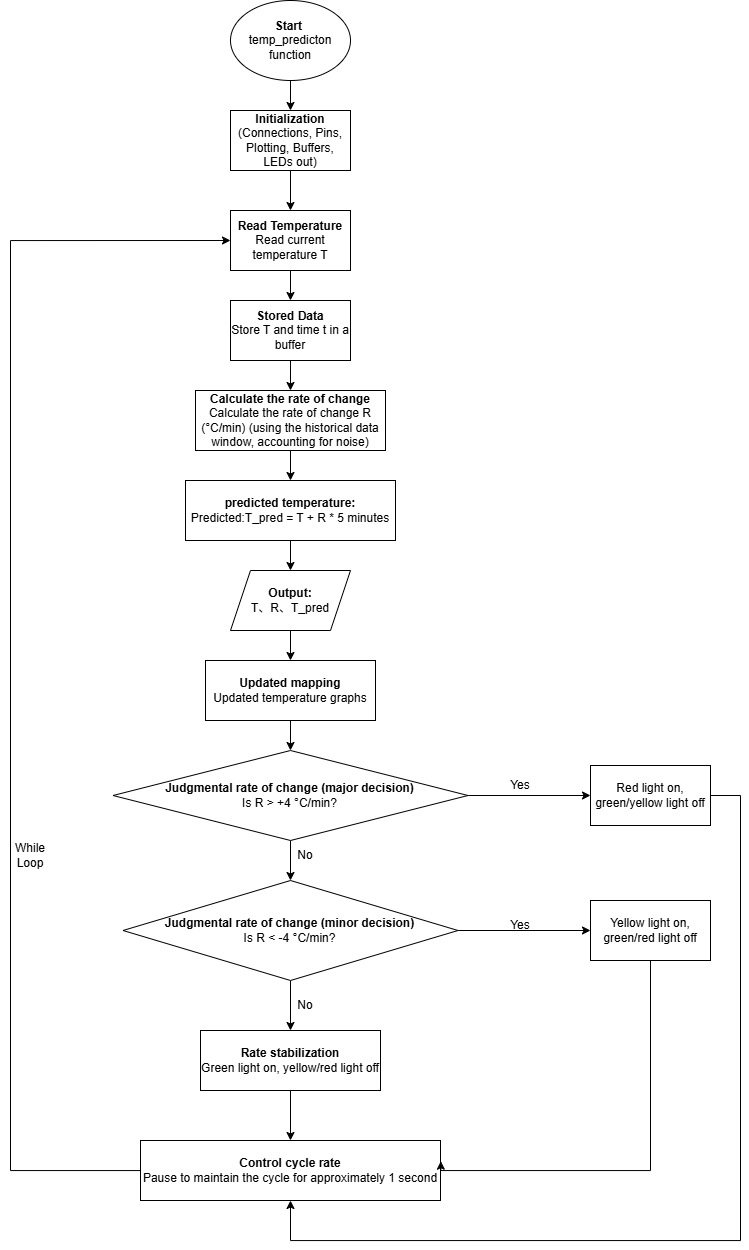

The diagram above was exported from draw.io. Its source (the exported page's mxGraphModel, read from the mxfile embedded in the PNG):
<mxGraphModel dx="1420" dy="909" grid="1" gridSize="10" guides="1" tooltips="1" connect="1" arrows="1" fold="1" page="1" pageScale="1" pageWidth="850" pageHeight="1100" math="0" shadow="0">
  <root>
    <mxCell id="0" />
    <mxCell id="1" parent="0" />
    <mxCell id="QlK_rRdGWintecJ_bvhY-18" value="" style="edgeStyle=orthogonalEdgeStyle;rounded=0;orthogonalLoop=1;jettySize=auto;html=1;" edge="1" parent="1" source="QlK_rRdGWintecJ_bvhY-1" target="QlK_rRdGWintecJ_bvhY-2">
      <mxGeometry relative="1" as="geometry" />
    </mxCell>
    <mxCell id="QlK_rRdGWintecJ_bvhY-1" value="&lt;b&gt;Start&amp;nbsp;&lt;/b&gt;&lt;div&gt;temp_predicton function&lt;/div&gt;" style="ellipse;whiteSpace=wrap;html=1;" vertex="1" parent="1">
      <mxGeometry x="340" width="120" height="80" as="geometry" />
    </mxCell>
    <mxCell id="QlK_rRdGWintecJ_bvhY-19" value="" style="edgeStyle=orthogonalEdgeStyle;rounded=0;orthogonalLoop=1;jettySize=auto;html=1;" edge="1" parent="1" source="QlK_rRdGWintecJ_bvhY-2" target="QlK_rRdGWintecJ_bvhY-3">
      <mxGeometry relative="1" as="geometry" />
    </mxCell>
    <mxCell id="QlK_rRdGWintecJ_bvhY-2" value="&lt;b&gt;Initialization &lt;/b&gt;(Connections, Pins, Plotting, Buffers, LEDs out)" style="rounded=0;whiteSpace=wrap;html=1;" vertex="1" parent="1">
      <mxGeometry x="340" y="110" width="120" height="60" as="geometry" />
    </mxCell>
    <mxCell id="QlK_rRdGWintecJ_bvhY-20" value="" style="edgeStyle=orthogonalEdgeStyle;rounded=0;orthogonalLoop=1;jettySize=auto;html=1;" edge="1" parent="1" source="QlK_rRdGWintecJ_bvhY-3" target="QlK_rRdGWintecJ_bvhY-4">
      <mxGeometry relative="1" as="geometry" />
    </mxCell>
    <mxCell id="QlK_rRdGWintecJ_bvhY-3" value="&lt;div&gt;&lt;span style=&quot;background-color: transparent; color: light-dark(rgb(0, 0, 0), rgb(255, 255, 255));&quot;&gt;&lt;b&gt;Read Temperature&lt;/b&gt;&lt;/span&gt;&lt;/div&gt;&lt;div&gt;&lt;span style=&quot;background-color: transparent; color: light-dark(rgb(0, 0, 0), rgb(255, 255, 255));&quot;&gt;Read current temperature T&lt;/span&gt;&lt;/div&gt;" style="rounded=0;whiteSpace=wrap;html=1;" vertex="1" parent="1">
      <mxGeometry x="340" y="210" width="120" height="60" as="geometry" />
    </mxCell>
    <mxCell id="QlK_rRdGWintecJ_bvhY-21" value="" style="edgeStyle=orthogonalEdgeStyle;rounded=0;orthogonalLoop=1;jettySize=auto;html=1;" edge="1" parent="1" source="QlK_rRdGWintecJ_bvhY-4" target="QlK_rRdGWintecJ_bvhY-5">
      <mxGeometry relative="1" as="geometry" />
    </mxCell>
    <mxCell id="QlK_rRdGWintecJ_bvhY-4" value="&lt;b&gt;Stored Data&lt;/b&gt;&lt;div&gt;Store T and time t in a buffer&lt;/div&gt;" style="rounded=0;whiteSpace=wrap;html=1;" vertex="1" parent="1">
      <mxGeometry x="340" y="300" width="120" height="60" as="geometry" />
    </mxCell>
    <mxCell id="QlK_rRdGWintecJ_bvhY-22" value="" style="edgeStyle=orthogonalEdgeStyle;rounded=0;orthogonalLoop=1;jettySize=auto;html=1;" edge="1" parent="1" source="QlK_rRdGWintecJ_bvhY-5" target="QlK_rRdGWintecJ_bvhY-6">
      <mxGeometry relative="1" as="geometry" />
    </mxCell>
    <mxCell id="QlK_rRdGWintecJ_bvhY-5" value="&lt;b&gt;Calculate the rate of change&lt;/b&gt;&lt;div&gt;Calculate the rate of change R (°C/min) (using the historical data window, accounting for noise)&lt;/div&gt;" style="rounded=0;whiteSpace=wrap;html=1;" vertex="1" parent="1">
      <mxGeometry x="305" y="390" width="190" height="60" as="geometry" />
    </mxCell>
    <mxCell id="QlK_rRdGWintecJ_bvhY-23" value="" style="edgeStyle=orthogonalEdgeStyle;rounded=0;orthogonalLoop=1;jettySize=auto;html=1;" edge="1" parent="1" source="QlK_rRdGWintecJ_bvhY-6" target="QlK_rRdGWintecJ_bvhY-8">
      <mxGeometry relative="1" as="geometry" />
    </mxCell>
    <mxCell id="QlK_rRdGWintecJ_bvhY-6" value="&lt;b&gt;predicted temperature:&lt;/b&gt;&lt;div&gt;&lt;span style=&quot;background-color: transparent; color: light-dark(rgb(0, 0, 0), rgb(255, 255, 255));&quot;&gt;Predicted:&lt;/span&gt;T_pred = T + R * 5 minutes&lt;/div&gt;" style="rounded=0;whiteSpace=wrap;html=1;" vertex="1" parent="1">
      <mxGeometry x="295" y="480" width="210" height="60" as="geometry" />
    </mxCell>
    <mxCell id="QlK_rRdGWintecJ_bvhY-24" value="" style="edgeStyle=orthogonalEdgeStyle;rounded=0;orthogonalLoop=1;jettySize=auto;html=1;" edge="1" parent="1" source="QlK_rRdGWintecJ_bvhY-8" target="QlK_rRdGWintecJ_bvhY-9">
      <mxGeometry relative="1" as="geometry" />
    </mxCell>
    <mxCell id="QlK_rRdGWintecJ_bvhY-8" value="&lt;b&gt;Output:&lt;/b&gt;&lt;div&gt;T、R、T_pred&lt;/div&gt;" style="shape=parallelogram;perimeter=parallelogramPerimeter;whiteSpace=wrap;html=1;fixedSize=1;" vertex="1" parent="1">
      <mxGeometry x="340" y="570" width="120" height="60" as="geometry" />
    </mxCell>
    <mxCell id="QlK_rRdGWintecJ_bvhY-25" value="" style="edgeStyle=orthogonalEdgeStyle;rounded=0;orthogonalLoop=1;jettySize=auto;html=1;" edge="1" parent="1" source="QlK_rRdGWintecJ_bvhY-9" target="QlK_rRdGWintecJ_bvhY-10">
      <mxGeometry relative="1" as="geometry" />
    </mxCell>
    <mxCell id="QlK_rRdGWintecJ_bvhY-9" value="&lt;div&gt;&lt;span style=&quot;background-color: transparent;&quot;&gt;&lt;b&gt;Updated mapping&lt;/b&gt;&lt;/span&gt;&lt;/div&gt;&lt;div&gt;&lt;span style=&quot;background-color: transparent; color: light-dark(rgb(0, 0, 0), rgb(255, 255, 255));&quot;&gt;Updated temperature graphs&lt;/span&gt;&lt;/div&gt;" style="rounded=0;whiteSpace=wrap;html=1;" vertex="1" parent="1">
      <mxGeometry x="315" y="660" width="170" height="60" as="geometry" />
    </mxCell>
    <mxCell id="QlK_rRdGWintecJ_bvhY-26" value="" style="edgeStyle=orthogonalEdgeStyle;rounded=0;orthogonalLoop=1;jettySize=auto;html=1;" edge="1" parent="1" source="QlK_rRdGWintecJ_bvhY-10" target="QlK_rRdGWintecJ_bvhY-12">
      <mxGeometry relative="1" as="geometry" />
    </mxCell>
    <mxCell id="QlK_rRdGWintecJ_bvhY-32" style="edgeStyle=orthogonalEdgeStyle;rounded=0;orthogonalLoop=1;jettySize=auto;html=1;entryX=0;entryY=0.5;entryDx=0;entryDy=0;" edge="1" parent="1" source="QlK_rRdGWintecJ_bvhY-10" target="QlK_rRdGWintecJ_bvhY-11">
      <mxGeometry relative="1" as="geometry" />
    </mxCell>
    <mxCell id="QlK_rRdGWintecJ_bvhY-10" value="&lt;b&gt;Judgmental rate of change (major decision)&lt;/b&gt;&lt;div&gt;Is R &amp;gt; +4 °C/min?&lt;/div&gt;" style="rhombus;whiteSpace=wrap;html=1;" vertex="1" parent="1">
      <mxGeometry x="222.5" y="750" width="355" height="90" as="geometry" />
    </mxCell>
    <mxCell id="QlK_rRdGWintecJ_bvhY-42" style="edgeStyle=orthogonalEdgeStyle;rounded=0;orthogonalLoop=1;jettySize=auto;html=1;entryX=0.5;entryY=1;entryDx=0;entryDy=0;" edge="1" parent="1" source="QlK_rRdGWintecJ_bvhY-11" target="QlK_rRdGWintecJ_bvhY-16">
      <mxGeometry relative="1" as="geometry">
        <Array as="points">
          <mxPoint x="850" y="795" />
          <mxPoint x="850" y="1240" />
          <mxPoint x="400" y="1240" />
        </Array>
      </mxGeometry>
    </mxCell>
    <mxCell id="QlK_rRdGWintecJ_bvhY-11" value="Red light on, green/yellow light off" style="rounded=0;whiteSpace=wrap;html=1;" vertex="1" parent="1">
      <mxGeometry x="700" y="765" width="120" height="60" as="geometry" />
    </mxCell>
    <mxCell id="QlK_rRdGWintecJ_bvhY-27" value="" style="edgeStyle=orthogonalEdgeStyle;rounded=0;orthogonalLoop=1;jettySize=auto;html=1;" edge="1" parent="1" source="QlK_rRdGWintecJ_bvhY-12" target="QlK_rRdGWintecJ_bvhY-15">
      <mxGeometry relative="1" as="geometry" />
    </mxCell>
    <mxCell id="QlK_rRdGWintecJ_bvhY-31" style="edgeStyle=orthogonalEdgeStyle;rounded=0;orthogonalLoop=1;jettySize=auto;html=1;" edge="1" parent="1" source="QlK_rRdGWintecJ_bvhY-12" target="QlK_rRdGWintecJ_bvhY-14">
      <mxGeometry relative="1" as="geometry" />
    </mxCell>
    <mxCell id="QlK_rRdGWintecJ_bvhY-12" value="&lt;b&gt;Judgmental rate of change (minor decision)&lt;/b&gt;&lt;div&gt;Is R &amp;lt; -4 °C/min?&lt;/div&gt;" style="rhombus;whiteSpace=wrap;html=1;" vertex="1" parent="1">
      <mxGeometry x="232.5" y="880" width="335" height="100" as="geometry" />
    </mxCell>
    <mxCell id="QlK_rRdGWintecJ_bvhY-14" value="Yellow light on, green/red light off" style="rounded=0;whiteSpace=wrap;html=1;" vertex="1" parent="1">
      <mxGeometry x="700" y="900" width="120" height="60" as="geometry" />
    </mxCell>
    <mxCell id="QlK_rRdGWintecJ_bvhY-28" value="" style="edgeStyle=orthogonalEdgeStyle;rounded=0;orthogonalLoop=1;jettySize=auto;html=1;" edge="1" parent="1" source="QlK_rRdGWintecJ_bvhY-15" target="QlK_rRdGWintecJ_bvhY-16">
      <mxGeometry relative="1" as="geometry" />
    </mxCell>
    <mxCell id="QlK_rRdGWintecJ_bvhY-15" value="&lt;b&gt;Rate stabilization&lt;/b&gt;&lt;div&gt;Green light on, yellow/red light off&lt;/div&gt;" style="rounded=0;whiteSpace=wrap;html=1;" vertex="1" parent="1">
      <mxGeometry x="310" y="1030" width="180" height="60" as="geometry" />
    </mxCell>
    <mxCell id="QlK_rRdGWintecJ_bvhY-40" style="edgeStyle=orthogonalEdgeStyle;rounded=0;orthogonalLoop=1;jettySize=auto;html=1;entryX=0;entryY=0.5;entryDx=0;entryDy=0;" edge="1" parent="1" source="QlK_rRdGWintecJ_bvhY-16" target="QlK_rRdGWintecJ_bvhY-3">
      <mxGeometry relative="1" as="geometry">
        <Array as="points">
          <mxPoint x="120" y="1170" />
          <mxPoint x="120" y="240" />
        </Array>
      </mxGeometry>
    </mxCell>
    <mxCell id="QlK_rRdGWintecJ_bvhY-16" value="&lt;b&gt;Control cycle rate&lt;/b&gt;&lt;div&gt;Pause to maintain the cycle for approximately 1 second&lt;/div&gt;" style="rounded=0;whiteSpace=wrap;html=1;" vertex="1" parent="1">
      <mxGeometry x="250" y="1140" width="300" height="60" as="geometry" />
    </mxCell>
    <mxCell id="QlK_rRdGWintecJ_bvhY-33" value="Yes" style="text;strokeColor=none;align=center;fillColor=none;html=1;verticalAlign=middle;whiteSpace=wrap;rounded=0;" vertex="1" parent="1">
      <mxGeometry x="600" y="770" width="60" height="30" as="geometry" />
    </mxCell>
    <mxCell id="QlK_rRdGWintecJ_bvhY-35" value="Yes" style="text;strokeColor=none;align=center;fillColor=none;html=1;verticalAlign=middle;whiteSpace=wrap;rounded=0;" vertex="1" parent="1">
      <mxGeometry x="600" y="910" width="60" height="30" as="geometry" />
    </mxCell>
    <mxCell id="QlK_rRdGWintecJ_bvhY-37" value="No" style="text;strokeColor=none;align=center;fillColor=none;html=1;verticalAlign=middle;whiteSpace=wrap;rounded=0;" vertex="1" parent="1">
      <mxGeometry x="385" y="840" width="60" height="30" as="geometry" />
    </mxCell>
    <mxCell id="QlK_rRdGWintecJ_bvhY-38" value="No" style="text;strokeColor=none;align=center;fillColor=none;html=1;verticalAlign=middle;whiteSpace=wrap;rounded=0;" vertex="1" parent="1">
      <mxGeometry x="385" y="990" width="60" height="30" as="geometry" />
    </mxCell>
    <mxCell id="QlK_rRdGWintecJ_bvhY-41" style="edgeStyle=orthogonalEdgeStyle;rounded=0;orthogonalLoop=1;jettySize=auto;html=1;entryX=1.001;entryY=0.345;entryDx=0;entryDy=0;entryPerimeter=0;" edge="1" parent="1" source="QlK_rRdGWintecJ_bvhY-14" target="QlK_rRdGWintecJ_bvhY-16">
      <mxGeometry relative="1" as="geometry">
        <Array as="points">
          <mxPoint x="760" y="1170" />
          <mxPoint x="550" y="1170" />
        </Array>
      </mxGeometry>
    </mxCell>
    <mxCell id="QlK_rRdGWintecJ_bvhY-43" value="While Loop" style="text;strokeColor=none;align=center;fillColor=none;html=1;verticalAlign=middle;whiteSpace=wrap;rounded=0;" vertex="1" parent="1">
      <mxGeometry x="110" y="840" width="60" height="30" as="geometry" />
    </mxCell>
  </root>
</mxGraphModel>